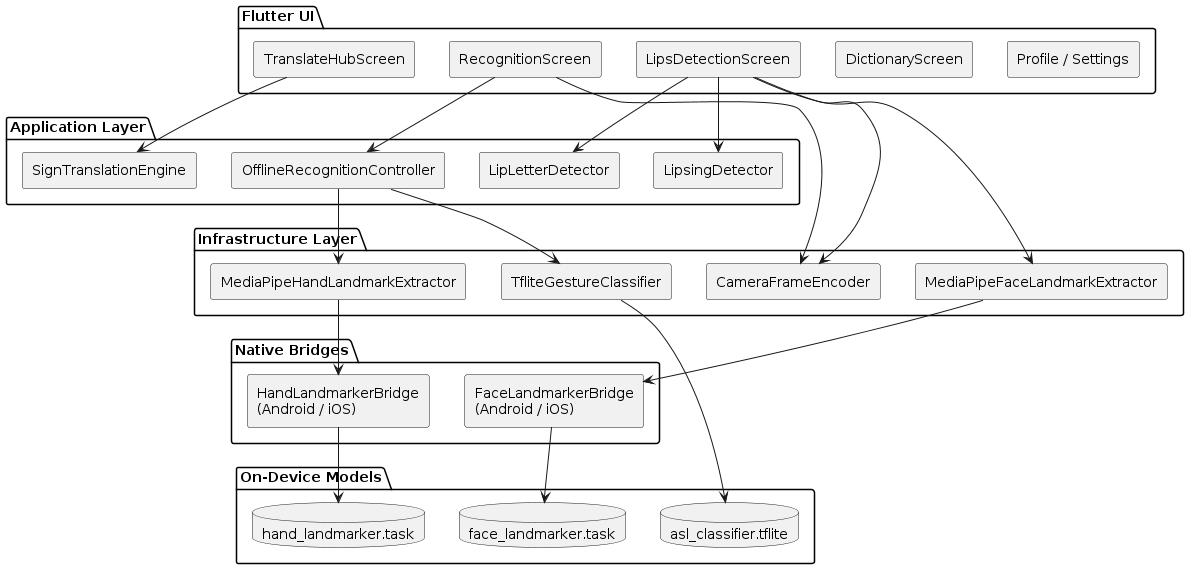

The diagram above was rendered by PlantUML. Its source (embedded in the PNG):
@startuml
skinparam componentStyle rectangle

package "Flutter UI" {
  [RecognitionScreen]
  [TranslateHubScreen]
  [LipsDetectionScreen]
  [DictionaryScreen]
  [Profile / Settings]
}

package "Application Layer" {
  [OfflineRecognitionController]
  [SignTranslationEngine]
  [LipsingDetector]
  [LipLetterDetector]
}

package "Infrastructure Layer" {
  [MediaPipeHandLandmarkExtractor]
  [MediaPipeFaceLandmarkExtractor]
  [TfliteGestureClassifier]
  [CameraFrameEncoder]
}

package "Native Bridges" {
  [HandLandmarkerBridge\n(Android / iOS)]
  [FaceLandmarkerBridge\n(Android / iOS)]
}

package "On-Device Models" {
  database "hand_landmarker.task"
  database "face_landmarker.task"
  database "asl_classifier.tflite"
}

[RecognitionScreen] --> [OfflineRecognitionController]
[LipsDetectionScreen] --> [LipsingDetector]
[LipsDetectionScreen] --> [LipLetterDetector]
[TranslateHubScreen] --> [SignTranslationEngine]

[OfflineRecognitionController] --> [MediaPipeHandLandmarkExtractor]
[OfflineRecognitionController] --> [TfliteGestureClassifier]
[LipsDetectionScreen] --> [MediaPipeFaceLandmarkExtractor]
[RecognitionScreen] --> [CameraFrameEncoder]
[LipsDetectionScreen] --> [CameraFrameEncoder]

[MediaPipeHandLandmarkExtractor] --> [HandLandmarkerBridge\n(Android / iOS)]
[MediaPipeFaceLandmarkExtractor] --> [FaceLandmarkerBridge\n(Android / iOS)]
[TfliteGestureClassifier] --> "asl_classifier.tflite"
[HandLandmarkerBridge\n(Android / iOS)] --> "hand_landmarker.task"
[FaceLandmarkerBridge\n(Android / iOS)] --> "face_landmarker.task"
@enduml